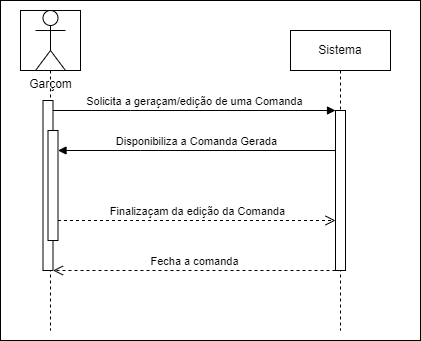

The diagram above was exported from draw.io. Its source (the exported page's mxGraphModel, read from the mxfile embedded in the PNG):
<mxGraphModel dx="1085" dy="787" grid="1" gridSize="10" guides="1" tooltips="1" connect="1" arrows="1" fold="1" page="1" pageScale="1" pageWidth="850" pageHeight="1100" math="0" shadow="0">
  <root>
    <mxCell id="0" />
    <mxCell id="1" parent="0" />
    <mxCell id="XMHHgvRg0zeS6Gd-hp38-6" value="" style="rounded=0;whiteSpace=wrap;html=1;" parent="1" vertex="1">
      <mxGeometry x="50" y="10" width="420" height="340" as="geometry" />
    </mxCell>
    <mxCell id="aM9ryv3xv72pqoxQDRHE-1" value="" style="shape=umlLifeline;perimeter=lifelinePerimeter;whiteSpace=wrap;html=1;container=0;dropTarget=0;collapsible=0;recursiveResize=0;outlineConnect=0;portConstraint=eastwest;newEdgeStyle={&quot;edgeStyle&quot;:&quot;elbowEdgeStyle&quot;,&quot;elbow&quot;:&quot;vertical&quot;,&quot;curved&quot;:0,&quot;rounded&quot;:0};size=60;" parent="1" vertex="1">
      <mxGeometry x="70" y="20" width="60" height="320" as="geometry" />
    </mxCell>
    <mxCell id="aM9ryv3xv72pqoxQDRHE-2" value="" style="html=1;points=[];perimeter=orthogonalPerimeter;outlineConnect=0;targetShapes=umlLifeline;portConstraint=eastwest;newEdgeStyle={&quot;edgeStyle&quot;:&quot;elbowEdgeStyle&quot;,&quot;elbow&quot;:&quot;vertical&quot;,&quot;curved&quot;:0,&quot;rounded&quot;:0};" parent="aM9ryv3xv72pqoxQDRHE-1" vertex="1">
      <mxGeometry x="22.5" y="90" width="10" height="170" as="geometry" />
    </mxCell>
    <mxCell id="aM9ryv3xv72pqoxQDRHE-4" value="" style="html=1;points=[];perimeter=orthogonalPerimeter;outlineConnect=0;targetShapes=umlLifeline;portConstraint=eastwest;newEdgeStyle={&quot;edgeStyle&quot;:&quot;elbowEdgeStyle&quot;,&quot;elbow&quot;:&quot;vertical&quot;,&quot;curved&quot;:0,&quot;rounded&quot;:0};" parent="aM9ryv3xv72pqoxQDRHE-1" vertex="1">
      <mxGeometry x="27.5" y="120" width="10" height="110" as="geometry" />
    </mxCell>
    <mxCell id="aM9ryv3xv72pqoxQDRHE-5" value="Sistema" style="shape=umlLifeline;perimeter=lifelinePerimeter;whiteSpace=wrap;html=1;container=0;dropTarget=0;collapsible=0;recursiveResize=0;outlineConnect=0;portConstraint=eastwest;newEdgeStyle={&quot;edgeStyle&quot;:&quot;elbowEdgeStyle&quot;,&quot;elbow&quot;:&quot;vertical&quot;,&quot;curved&quot;:0,&quot;rounded&quot;:0};" parent="1" vertex="1">
      <mxGeometry x="340" y="40" width="100" height="300" as="geometry" />
    </mxCell>
    <mxCell id="aM9ryv3xv72pqoxQDRHE-6" value="" style="html=1;points=[];perimeter=orthogonalPerimeter;outlineConnect=0;targetShapes=umlLifeline;portConstraint=eastwest;newEdgeStyle={&quot;edgeStyle&quot;:&quot;elbowEdgeStyle&quot;,&quot;elbow&quot;:&quot;vertical&quot;,&quot;curved&quot;:0,&quot;rounded&quot;:0};" parent="aM9ryv3xv72pqoxQDRHE-5" vertex="1">
      <mxGeometry x="45" y="80" width="10" height="160" as="geometry" />
    </mxCell>
    <mxCell id="aM9ryv3xv72pqoxQDRHE-7" value="Solicita a geraçam/edição de uma Comanda" style="html=1;verticalAlign=bottom;endArrow=block;edgeStyle=elbowEdgeStyle;elbow=vertical;curved=0;rounded=0;" parent="1" source="aM9ryv3xv72pqoxQDRHE-2" target="aM9ryv3xv72pqoxQDRHE-6" edge="1">
      <mxGeometry relative="1" as="geometry">
        <mxPoint x="195" y="130" as="sourcePoint" />
        <Array as="points">
          <mxPoint x="180" y="120" />
        </Array>
      </mxGeometry>
    </mxCell>
    <mxCell id="aM9ryv3xv72pqoxQDRHE-8" value="Fecha a comanda" style="html=1;verticalAlign=bottom;endArrow=open;dashed=1;endSize=8;edgeStyle=elbowEdgeStyle;elbow=vertical;curved=0;rounded=0;" parent="1" source="aM9ryv3xv72pqoxQDRHE-6" target="aM9ryv3xv72pqoxQDRHE-2" edge="1">
      <mxGeometry relative="1" as="geometry">
        <mxPoint x="195" y="205" as="targetPoint" />
        <Array as="points">
          <mxPoint x="190" y="280" />
        </Array>
      </mxGeometry>
    </mxCell>
    <mxCell id="aM9ryv3xv72pqoxQDRHE-9" value="Disponibiliza a Comanda Gerada" style="html=1;verticalAlign=bottom;endArrow=block;edgeStyle=elbowEdgeStyle;elbow=vertical;curved=0;rounded=0;" parent="1" source="aM9ryv3xv72pqoxQDRHE-6" target="aM9ryv3xv72pqoxQDRHE-4" edge="1">
      <mxGeometry relative="1" as="geometry">
        <mxPoint x="175" y="160" as="sourcePoint" />
        <Array as="points">
          <mxPoint x="190" y="160" />
        </Array>
      </mxGeometry>
    </mxCell>
    <mxCell id="aM9ryv3xv72pqoxQDRHE-10" value="Finalizaçam da edição da Comanda" style="html=1;verticalAlign=bottom;endArrow=open;dashed=1;endSize=8;edgeStyle=elbowEdgeStyle;elbow=vertical;curved=0;rounded=0;" parent="1" source="aM9ryv3xv72pqoxQDRHE-4" target="aM9ryv3xv72pqoxQDRHE-6" edge="1">
      <mxGeometry x="0.0018" relative="1" as="geometry">
        <mxPoint x="175" y="235" as="targetPoint" />
        <Array as="points">
          <mxPoint x="180" y="230" />
        </Array>
        <mxPoint as="offset" />
      </mxGeometry>
    </mxCell>
    <mxCell id="XMHHgvRg0zeS6Gd-hp38-1" value="Garçom" style="shape=umlActor;verticalLabelPosition=bottom;verticalAlign=top;html=1;" parent="1" vertex="1">
      <mxGeometry x="85" y="20" width="30" height="60" as="geometry" />
    </mxCell>
  </root>
</mxGraphModel>